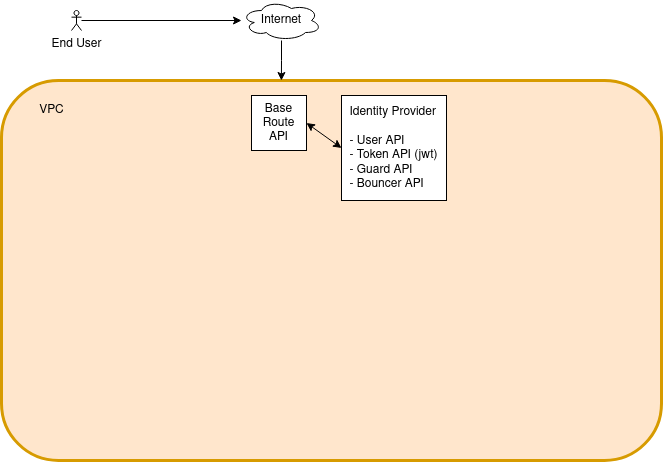

The diagram above was exported from draw.io. Its source (the exported page's mxGraphModel, read from the mxfile embedded in the PNG):
<mxGraphModel dx="1990" dy="793" grid="1" gridSize="10" guides="1" tooltips="1" connect="1" arrows="1" fold="1" page="1" pageScale="1" pageWidth="850" pageHeight="1100" math="0" shadow="0">
  <root>
    <mxCell id="0" />
    <mxCell id="1" parent="0" />
    <mxCell id="Nq2UxfjN1B6w05n9KFWc-1" value="" style="rounded=1;whiteSpace=wrap;html=1;fillStyle=solid;strokeColor=#d79b00;strokeWidth=3;fillColor=#ffe6cc;" vertex="1" parent="1">
      <mxGeometry x="120" y="110" width="660" height="380" as="geometry" />
    </mxCell>
    <mxCell id="Nq2UxfjN1B6w05n9KFWc-2" style="edgeStyle=orthogonalEdgeStyle;rounded=0;orthogonalLoop=1;jettySize=auto;html=1;entryX=0.446;entryY=0;entryDx=0;entryDy=0;entryPerimeter=0;" edge="1" parent="1" source="Nq2UxfjN1B6w05n9KFWc-3">
      <mxGeometry relative="1" as="geometry">
        <mxPoint x="399.9000000000001" y="110" as="targetPoint" />
      </mxGeometry>
    </mxCell>
    <mxCell id="Nq2UxfjN1B6w05n9KFWc-3" value="Internet" style="ellipse;shape=cloud;whiteSpace=wrap;html=1;" vertex="1" parent="1">
      <mxGeometry x="360" y="30" width="80" height="40" as="geometry" />
    </mxCell>
    <mxCell id="Nq2UxfjN1B6w05n9KFWc-4" style="edgeStyle=orthogonalEdgeStyle;rounded=0;orthogonalLoop=1;jettySize=auto;html=1;" edge="1" parent="1" source="Nq2UxfjN1B6w05n9KFWc-5" target="Nq2UxfjN1B6w05n9KFWc-3">
      <mxGeometry relative="1" as="geometry" />
    </mxCell>
    <mxCell id="Nq2UxfjN1B6w05n9KFWc-5" value="End User" style="shape=umlActor;verticalLabelPosition=bottom;verticalAlign=top;html=1;outlineConnect=0;" vertex="1" parent="1">
      <mxGeometry x="190" y="40" width="10" height="20" as="geometry" />
    </mxCell>
    <mxCell id="Nq2UxfjN1B6w05n9KFWc-6" value="VPC" style="text;html=1;align=center;verticalAlign=middle;resizable=0;points=[];autosize=1;strokeColor=none;" vertex="1" parent="1">
      <mxGeometry x="145" y="125" width="50" height="30" as="geometry" />
    </mxCell>
    <mxCell id="Nq2UxfjN1B6w05n9KFWc-7" value="Base Route API" style="whiteSpace=wrap;html=1;aspect=fixed;" vertex="1" parent="1">
      <mxGeometry x="370" y="125" width="55" height="55" as="geometry" />
    </mxCell>
    <mxCell id="Nq2UxfjN1B6w05n9KFWc-8" value="&lt;div align=&quot;left&quot;&gt;Identity Provider&lt;br&gt;&lt;/div&gt;&lt;div&gt;&lt;br&gt;&lt;/div&gt;&lt;div align=&quot;left&quot;&gt;- User API&lt;/div&gt;&lt;div align=&quot;left&quot;&gt;- Token API (jwt)&lt;br&gt;&lt;/div&gt;&lt;div align=&quot;left&quot;&gt;- Guard API&lt;br&gt;- Bouncer API&lt;br&gt;&lt;/div&gt;" style="whiteSpace=wrap;html=1;aspect=fixed;" vertex="1" parent="1">
      <mxGeometry x="460" y="125" width="105" height="105" as="geometry" />
    </mxCell>
    <mxCell id="Nq2UxfjN1B6w05n9KFWc-9" value="" style="html=1;labelBackgroundColor=#ffffff;startArrow=classic;startFill=1;startSize=6;endArrow=classic;endFill=1;endSize=6;jettySize=auto;orthogonalLoop=1;strokeWidth=1;fontSize=14;rounded=0;exitX=1;exitY=0.5;exitDx=0;exitDy=0;entryX=0;entryY=0.5;entryDx=0;entryDy=0;" edge="1" parent="1" source="Nq2UxfjN1B6w05n9KFWc-7" target="Nq2UxfjN1B6w05n9KFWc-8">
      <mxGeometry width="60" height="60" relative="1" as="geometry">
        <mxPoint x="420" y="190" as="sourcePoint" />
        <mxPoint x="480" y="130" as="targetPoint" />
      </mxGeometry>
    </mxCell>
  </root>
</mxGraphModel>